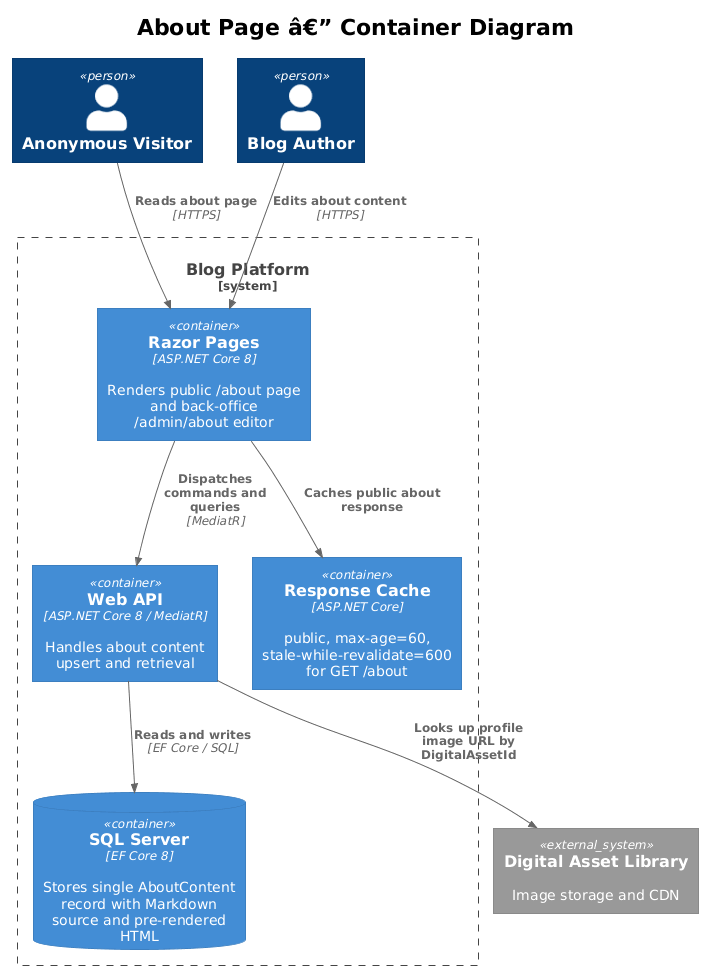

The diagram above was rendered by PlantUML. Its source (embedded in the PNG):
@startuml
!theme plain
!include <C4/C4_Container>

title About Page â€” Container Diagram

Person(visitor, "Anonymous Visitor", "")
Person(author, "Blog Author", "")

System_Boundary(blog, "Blog Platform") {
    Container(web, "Razor Pages", "ASP.NET Core 8", "Renders public /about page and back-office /admin/about editor")
    Container(api, "Web API", "ASP.NET Core 8 / MediatR", "Handles about content upsert and retrieval")
    ContainerDb(db, "SQL Server", "EF Core 8", "Stores single AboutContent record with Markdown source and pre-rendered HTML")
    Container(cache, "Response Cache", "ASP.NET Core", "public, max-age=60, stale-while-revalidate=600 for GET /about")
}

System_Ext(assets, "Digital Asset Library", "Image storage and CDN")

Rel(visitor, web, "Reads about page", "HTTPS")
Rel(author, web, "Edits about content", "HTTPS")
Rel(web, api, "Dispatches commands and queries", "MediatR")
Rel(api, db, "Reads and writes", "EF Core / SQL")
Rel(web, cache, "Caches public about response")
Rel(api, assets, "Looks up profile image URL by DigitalAssetId")
@enduml